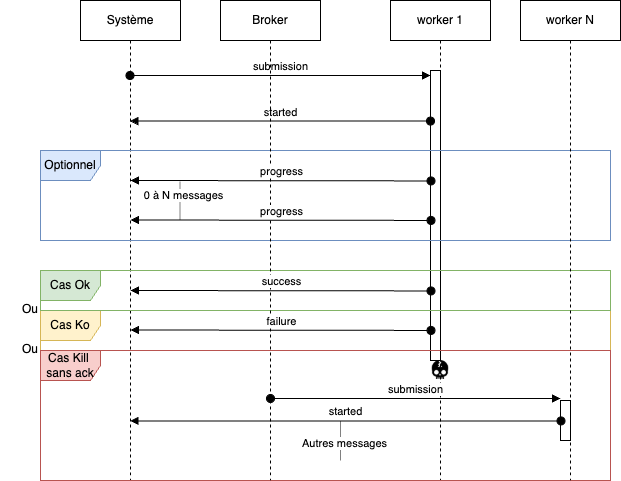

The diagram above was exported from draw.io. Its source (the exported page's mxGraphModel, read from the mxfile embedded in the PNG):
<mxGraphModel dx="789" dy="497" grid="1" gridSize="10" guides="1" tooltips="1" connect="1" arrows="1" fold="1" page="1" pageScale="1" pageWidth="827" pageHeight="1169" background="#ffffff" math="0" shadow="0">
  <root>
    <mxCell id="0" />
    <mxCell id="1" parent="0" />
    <mxCell id="2" value="Système" style="shape=umlLifeline;perimeter=lifelinePerimeter;whiteSpace=wrap;html=1;container=1;dropTarget=0;collapsible=0;recursiveResize=0;outlineConnect=0;portConstraint=eastwest;newEdgeStyle={&quot;curved&quot;:0,&quot;rounded&quot;:0};" vertex="1" parent="1">
      <mxGeometry x="110" y="40" width="100" height="480" as="geometry" />
    </mxCell>
    <mxCell id="3" value="worker 1" style="shape=umlLifeline;perimeter=lifelinePerimeter;whiteSpace=wrap;html=1;container=1;dropTarget=0;collapsible=0;recursiveResize=0;outlineConnect=0;portConstraint=eastwest;newEdgeStyle={&quot;curved&quot;:0,&quot;rounded&quot;:0};" vertex="1" parent="1">
      <mxGeometry x="420" y="40" width="100" height="480" as="geometry" />
    </mxCell>
    <mxCell id="4" value="" style="html=1;points=[[0,0,0,0,5],[0,1,0,0,-5],[1,0,0,0,5],[1,1,0,0,-5]];perimeter=orthogonalPerimeter;outlineConnect=0;targetShapes=umlLifeline;portConstraint=eastwest;newEdgeStyle={&quot;curved&quot;:0,&quot;rounded&quot;:0};" vertex="1" parent="3">
      <mxGeometry x="40" y="70" width="10" height="290" as="geometry" />
    </mxCell>
    <mxCell id="5" value="submission" style="html=1;verticalAlign=bottom;startArrow=oval;endArrow=block;startSize=8;curved=0;rounded=0;entryX=0;entryY=0;entryDx=0;entryDy=5;" edge="1" target="4" parent="1" source="2">
      <mxGeometry relative="1" as="geometry">
        <mxPoint x="290" y="115" as="sourcePoint" />
      </mxGeometry>
    </mxCell>
    <mxCell id="7" value="started" style="html=1;verticalAlign=bottom;startArrow=oval;endArrow=block;startSize=8;curved=0;rounded=0;" edge="1" parent="1" source="4">
      <mxGeometry relative="1" as="geometry">
        <mxPoint x="357" y="160.57000000000005" as="sourcePoint" />
        <mxPoint x="159.5" y="160.57000000000005" as="targetPoint" />
      </mxGeometry>
    </mxCell>
    <mxCell id="8" value="Optionnel" style="shape=umlFrame;whiteSpace=wrap;html=1;pointerEvents=0;fillColor=#dae8fc;strokeColor=#6c8ebf;" vertex="1" parent="1">
      <mxGeometry x="70" y="190" width="570" height="90" as="geometry" />
    </mxCell>
    <mxCell id="12" value="Cas Ko" style="shape=umlFrame;whiteSpace=wrap;html=1;pointerEvents=0;fillColor=#fff2cc;strokeColor=#d6b656;" vertex="1" parent="1">
      <mxGeometry x="70" y="350" width="570" height="40" as="geometry" />
    </mxCell>
    <mxCell id="14" value="Cas Ok" style="shape=umlFrame;whiteSpace=wrap;html=1;pointerEvents=0;fillColor=#d5e8d4;strokeColor=#82b366;" vertex="1" parent="1">
      <mxGeometry x="70" y="310" width="570" height="40" as="geometry" />
    </mxCell>
    <mxCell id="15" value="" style="endArrow=none;dashed=1;html=1;dashPattern=1 1;" edge="1" parent="1">
      <mxGeometry width="50" height="50" relative="1" as="geometry">
        <mxPoint x="209.38" y="260" as="sourcePoint" />
        <mxPoint x="209.38" y="220" as="targetPoint" />
      </mxGeometry>
    </mxCell>
    <mxCell id="16" value="0 à N messages" style="edgeLabel;html=1;align=center;verticalAlign=middle;resizable=0;points=[];" vertex="1" connectable="0" parent="15">
      <mxGeometry x="-0.15" y="-3" relative="1" as="geometry">
        <mxPoint y="-9" as="offset" />
      </mxGeometry>
    </mxCell>
    <mxCell id="17" value="Cas Kill&amp;nbsp;&lt;div&gt;sans ack&lt;/div&gt;" style="shape=umlFrame;whiteSpace=wrap;html=1;pointerEvents=0;fillColor=#f8cecc;strokeColor=#b85450;" vertex="1" parent="1">
      <mxGeometry x="70" y="390" width="570" height="130" as="geometry" />
    </mxCell>
    <mxCell id="18" value="Broker" style="shape=umlLifeline;perimeter=lifelinePerimeter;whiteSpace=wrap;html=1;container=1;dropTarget=0;collapsible=0;recursiveResize=0;outlineConnect=0;portConstraint=eastwest;newEdgeStyle={&quot;curved&quot;:0,&quot;rounded&quot;:0};" vertex="1" parent="1">
      <mxGeometry x="250" y="40" width="100" height="480" as="geometry" />
    </mxCell>
    <mxCell id="20" value="progress" style="html=1;verticalAlign=bottom;startArrow=oval;endArrow=block;startSize=8;curved=0;rounded=0;" edge="1" parent="1">
      <mxGeometry relative="1" as="geometry">
        <mxPoint x="460.5" y="220.43" as="sourcePoint" />
        <mxPoint x="160" y="220.00000000000006" as="targetPoint" />
      </mxGeometry>
    </mxCell>
    <mxCell id="21" value="progress" style="html=1;verticalAlign=bottom;startArrow=oval;endArrow=block;startSize=8;curved=0;rounded=0;" edge="1" parent="1">
      <mxGeometry relative="1" as="geometry">
        <mxPoint x="460.5" y="259.93" as="sourcePoint" />
        <mxPoint x="160" y="259.50000000000006" as="targetPoint" />
      </mxGeometry>
    </mxCell>
    <mxCell id="22" value="success" style="html=1;verticalAlign=bottom;startArrow=oval;endArrow=block;startSize=8;curved=0;rounded=0;" edge="1" parent="1">
      <mxGeometry relative="1" as="geometry">
        <mxPoint x="460.5" y="330.43" as="sourcePoint" />
        <mxPoint x="160" y="330.00000000000006" as="targetPoint" />
      </mxGeometry>
    </mxCell>
    <mxCell id="23" value="failure" style="html=1;verticalAlign=bottom;startArrow=oval;endArrow=block;startSize=8;curved=0;rounded=0;" edge="1" parent="1">
      <mxGeometry relative="1" as="geometry">
        <mxPoint x="460.5" y="369.93" as="sourcePoint" />
        <mxPoint x="160" y="369.50000000000006" as="targetPoint" />
      </mxGeometry>
    </mxCell>
    <mxCell id="24" value="worker N" style="shape=umlLifeline;perimeter=lifelinePerimeter;whiteSpace=wrap;html=1;container=1;dropTarget=0;collapsible=0;recursiveResize=0;outlineConnect=0;portConstraint=eastwest;newEdgeStyle={&quot;curved&quot;:0,&quot;rounded&quot;:0};" vertex="1" parent="1">
      <mxGeometry x="550" y="40" width="100" height="480" as="geometry" />
    </mxCell>
    <mxCell id="25" value="" style="html=1;points=[[0,0,0,0,5],[0,1,0,0,-5],[1,0,0,0,5],[1,1,0,0,-5]];perimeter=orthogonalPerimeter;outlineConnect=0;targetShapes=umlLifeline;portConstraint=eastwest;newEdgeStyle={&quot;curved&quot;:0,&quot;rounded&quot;:0};" vertex="1" parent="24">
      <mxGeometry x="40" y="400" width="10" height="40" as="geometry" />
    </mxCell>
    <mxCell id="26" value="submission" style="html=1;verticalAlign=bottom;startArrow=oval;endArrow=block;startSize=8;curved=0;rounded=0;" edge="1" parent="1">
      <mxGeometry relative="1" as="geometry">
        <mxPoint x="300" y="438" as="sourcePoint" />
        <mxPoint x="590" y="438" as="targetPoint" />
      </mxGeometry>
    </mxCell>
    <mxCell id="27" value="" style="shape=image;verticalLabelPosition=bottom;labelBackgroundColor=default;verticalAlign=top;aspect=fixed;imageAspect=0;image=data:image/png,(base64 omitted: 4188 chars);" vertex="1" parent="1">
      <mxGeometry x="460.5" y="400" width="19" height="19" as="geometry" />
    </mxCell>
    <mxCell id="29" value="Ou" style="text;html=1;align=center;verticalAlign=middle;whiteSpace=wrap;rounded=0;" vertex="1" parent="1">
      <mxGeometry x="30" y="334" width="60" height="30" as="geometry" />
    </mxCell>
    <mxCell id="31" value="Ou" style="text;html=1;align=center;verticalAlign=middle;whiteSpace=wrap;rounded=0;" vertex="1" parent="1">
      <mxGeometry x="30" y="374" width="60" height="30" as="geometry" />
    </mxCell>
    <mxCell id="32" value="started" style="html=1;verticalAlign=bottom;startArrow=oval;endArrow=block;startSize=8;curved=0;rounded=0;" edge="1" parent="1" target="2">
      <mxGeometry relative="1" as="geometry">
        <mxPoint x="590.5" y="460.43" as="sourcePoint" />
        <mxPoint x="290" y="460.00000000000006" as="targetPoint" />
      </mxGeometry>
    </mxCell>
    <mxCell id="33" value="" style="endArrow=none;dashed=1;html=1;dashPattern=1 1;" edge="1" parent="1">
      <mxGeometry width="50" height="50" relative="1" as="geometry">
        <mxPoint x="370" y="500" as="sourcePoint" />
        <mxPoint x="370" y="460" as="targetPoint" />
      </mxGeometry>
    </mxCell>
    <mxCell id="34" value="Autres messages" style="edgeLabel;html=1;align=center;verticalAlign=middle;resizable=0;points=[];" vertex="1" connectable="0" parent="33">
      <mxGeometry x="-0.15" y="-3" relative="1" as="geometry">
        <mxPoint y="-1" as="offset" />
      </mxGeometry>
    </mxCell>
  </root>
</mxGraphModel>